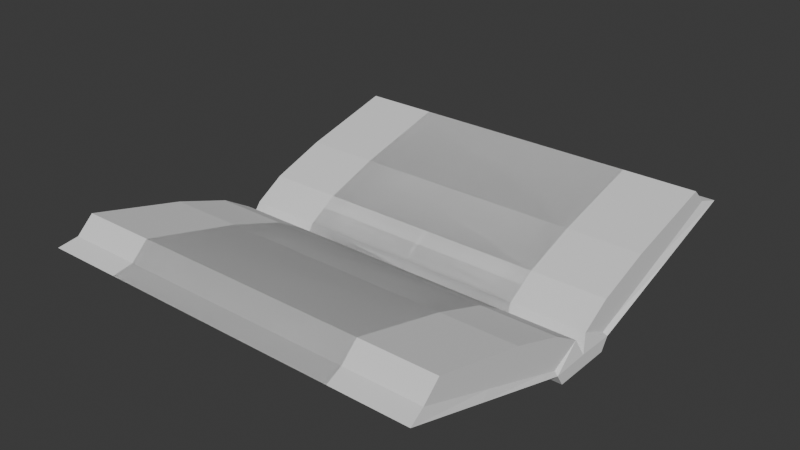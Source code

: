 # Source: livroRig.blend  (saved by Blender 5.2.44; exported with 4.5.12 LTS)
import bpy
from mathutils import Matrix  # noqa: F401  (used for matrix-valued properties, if any)

bpy.ops.wm.read_factory_settings(use_empty=True)
scene = bpy.context.scene
scene.name = 'Scene'

# ---- collections
col_collection = bpy.data.collections.new('Collection'); scene.collection.children.link(col_collection)

# ---- world
world_world = bpy.data.worlds.new('World'); scene.world = world_world
world_world.use_nodes = True; world_world.node_tree.nodes.clear()
_N = world_world.node_tree.nodes; _L = world_world.node_tree.links
n0 = _N.new('ShaderNodeOutputWorld'); n0.name = 'World Output'; n0.location = (200, 100)
n1 = _N.new('ShaderNodeBackground'); n1.name = 'Background'; n1.location = (-200, 100)
n1.inputs[0].default_value = (0.05088, 0.05088, 0.05088, 1.0)
_L.new(n1.outputs[0], n0.inputs[0])
n0.is_active_output = True
world_world.color = (0.05088, 0.05088, 0.05088)
world_world.sun_shadow_jitter_overblur = 0.0

# ---- meshes
me_cube_001 = bpy.data.meshes.new('Cube.001')
me_cube_001.from_pydata([(-0.9598, -1.0, -0.629), (-0.9411, -1.21, -0.1414), (0.9598, -1.0, -0.629), (0.9411, -1.21, -0.1414), (-0.9598, 4.768e-07, -0.629), (-0.9598, 4.768e-07, -0.2093), (0.9598, 4.768e-07, -0.629), (0.9598, 4.768e-07, -0.2093), (0.9411, -6.13, 2.322), (0.9598, -7.278, 1.645), (-0.9411, -6.678, 1.809), (-0.9411, -6.13, 2.322), (0.9598, -1.252, -0.2354), (0.9411, -0.2417, 0.3176), (-0.9598, -1.252, -0.2354), (0.9411, -6.678, 1.809), (-0.9411, -0.2417, 0.3176), (-0.9598, -7.278, 1.645), (0.9411, -1.22, 0.9073), (0.9598, -1.871, -0.04206), (-0.9598, -1.871, -0.04206), (-0.9411, -1.22, 0.9073), (0.9411, -1.773, 0.05921), (-0.9411, -1.773, 0.05921), (0.9411, -3.017, 1.532), (-0.9411, -3.017, 1.532), (0.9598, -4.575, 0.8014), (-0.9598, -4.575, 0.8014), (0.9411, -4.225, 0.9342), (-0.9411, -4.225, 0.9342)], [], [(6, 7, 12, 2), (2, 12, 14, 0), (4, 6, 2, 0), (28, 24, 8, 15), (0, 14, 5, 4), (8, 11, 10, 15), (27, 26, 9, 17), (24, 25, 11, 8), (25, 29, 10, 11), (13, 3, 12, 7), (1, 16, 5, 14), (16, 13, 7, 5), (15, 10, 17, 9), (28, 15, 9, 26), (23, 1, 14, 20), (29, 23, 20, 27), (3, 22, 19, 12), (16, 1, 23, 21), (13, 16, 21, 18), (14, 12, 19, 20), (3, 13, 18, 22), (10, 29, 27, 17), (22, 28, 26, 19), (21, 23, 29, 25), (18, 21, 25, 24), (20, 19, 26, 27), (22, 18, 24, 28)])
_uv = me_cube_001.uv_layers.new(name='UVMap')
_uv.uv.foreach_set('vector', [0.375, 0.625, 0.625, 0.625, 0.625, 0.75, 0.375, 0.75, 0.375, 0.75, 0.625, 0.75, 0.625, 1.0, 0.375, 1.0, 0.125, 0.625, 0.375, 0.625, 0.375, 0.75, 0.125, 0.75, 0.625, 0.7307, 0.625, 0.6217, 0.625, 0.625, 0.625, 0.7291, 0.375, 0.0, 0.625, 0.0, 0.625, 0.125, 0.375, 0.125, 0.625, 0.625, 0.875, 0.625, 0.875, 0.7349, 0.625, 0.7291, 0.625, 1.0, 0.625, 0.75, 0.625, 0.75, 0.625, 1.0, 0.0, 0.0, 0.0, 0.0, 0.0, 0.0, 0.0, 0.0, 0.625, 0.1283, 0.625, 0.01926, 0.625, 0.02085, 0.625, 0.125, 0.625, 0.6176, 0.625, 0.7327, 0.625, 0.75, 0.625, 0.625, 0.625, 0.01729, 0.625, 0.1324, 0.625, 0.125, 0.625, 0.0, 0.0, 0.0, 0.0, 0.0, 0.0, 0.0, 0.0, 0.0, 0.625, 0.7291, 0.875, 0.7349, 0.875, 0.75, 0.625, 0.75, 0.625, 0.7307, 0.625, 0.7291, 0.625, 0.75, 0.625, 0.75, 0.625, 0.01766, 0.625, 0.01729, 0.625, 0.0, 0.625, 0.0, 0.625, 0.01926, 0.625, 0.01766, 0.625, 0.0, 0.625, 0.0, 0.625, 0.7327, 0.625, 0.7323, 0.625, 0.75, 0.625, 0.75, 0.625, 0.1324, 0.625, 0.01729, 0.625, 0.01766, 0.625, 0.1316, 0.0, 0.0, 0.0, 0.0, 0.0, 0.0, 0.0, 0.0, 0.625, 1.0, 0.625, 0.75, 0.625, 0.75, 0.625, 1.0, 0.625, 0.7327, 0.625, 0.6176, 0.625, 0.6184, 0.625, 0.7323, 0.625, 0.02085, 0.625, 0.01926, 0.625, 0.0, 0.625, 0.0, 0.625, 0.7323, 0.625, 0.7307, 0.625, 0.75, 0.625, 0.75, 0.625, 0.1316, 0.625, 0.01766, 0.625, 0.01926, 0.625, 0.1283, 0.0, 0.0, 0.0, 0.0, 0.0, 0.0, 0.0, 0.0, 0.625, 1.0, 0.625, 0.75, 0.625, 0.75, 0.625, 1.0, 0.625, 0.7323, 0.625, 0.6184, 0.625, 0.6217, 0.625, 0.7307])
me_cube_001.update()
me_cube_002 = bpy.data.meshes.new('Cube.002')
me_cube_002.from_pydata([(-0.9598, -1.0, -0.629), (-0.9411, -1.21, -0.1414), (0.9598, -1.0, -0.629), (0.9411, -1.21, -0.1414), (-0.9598, 0.0, -0.629), (-0.9598, 0.0, -0.2093), (0.9598, 0.0, -0.629), (0.9598, 0.0, -0.2093), (0.9411, -6.13, 2.322), (0.9598, -7.278, 1.645), (-0.9411, -6.678, 1.809), (-0.9411, -6.13, 2.322), (0.9598, -1.252, -0.2354), (0.9411, -0.2417, 0.3176), (-0.9598, -1.252, -0.2354), (0.9411, -6.678, 1.809), (-0.9411, -0.2417, 0.3176), (-0.9598, -7.278, 1.645), (0.9411, -1.22, 0.9073), (0.9598, -1.871, -0.04206), (-0.9598, -1.871, -0.04206), (-0.9411, -1.22, 0.9073), (0.9411, -1.773, 0.05921), (-0.9411, -1.773, 0.05921), (0.9411, -3.017, 1.532), (-0.9411, -3.017, 1.532), (0.9598, -4.575, 0.8014), (-0.9598, -4.575, 0.8014), (0.9411, -4.225, 0.9342), (-0.9411, -4.225, 0.9342), (-0.9598, 1.0, -0.629), (-0.9411, 1.21, -0.1414), (0.9598, 1.0, -0.629), (0.9411, 1.21, -0.1414), (0.9411, 6.13, 2.322), (0.9598, 7.278, 1.645), (-0.9411, 6.678, 1.809), (-0.9411, 6.13, 2.322), (0.9598, 1.252, -0.2354), (0.9411, 0.2417, 0.3176), (-0.9598, 1.252, -0.2354), (0.9411, 6.678, 1.809), (-0.9411, 0.2417, 0.3176), (-0.9598, 7.278, 1.645), (0.9411, 1.22, 0.9073), (0.9598, 1.871, -0.04206), (-0.9598, 1.871, -0.04206), (-0.9411, 1.22, 0.9073), (0.9411, 1.773, 0.05921), (-0.9411, 1.773, 0.05921), (0.9411, 3.017, 1.532), (-0.9411, 3.017, 1.532), (0.9598, 4.575, 0.8014), (-0.9598, 4.575, 0.8014), (0.9411, 4.225, 0.9342), (-0.9411, 4.225, 0.9342)], [], [(6, 7, 12, 2), (2, 12, 14, 0), (4, 6, 2, 0), (28, 24, 8, 15), (0, 14, 5, 4), (8, 11, 10, 15), (27, 26, 9, 17), (24, 25, 11, 8), (25, 29, 10, 11), (13, 3, 12, 7), (1, 16, 5, 14), (16, 13, 7, 5), (15, 10, 17, 9), (28, 15, 9, 26), (23, 1, 14, 20), (29, 23, 20, 27), (3, 22, 19, 12), (16, 1, 23, 21), (13, 16, 21, 18), (14, 12, 19, 20), (3, 13, 18, 22), (10, 29, 27, 17), (22, 28, 26, 19), (21, 23, 29, 25), (18, 21, 25, 24), (20, 19, 26, 27), (22, 18, 24, 28), (6, 32, 38, 7), (32, 30, 40, 38), (4, 30, 32, 6), (54, 41, 34, 50), (30, 4, 5, 40), (34, 41, 36, 37), (53, 43, 35, 52), (50, 34, 37, 51), (51, 37, 36, 55), (39, 7, 38, 33), (31, 40, 5, 42), (42, 5, 7, 39), (41, 35, 43, 36), (54, 52, 35, 41), (49, 46, 40, 31), (55, 53, 46, 49), (33, 38, 45, 48), (42, 47, 49, 31), (39, 44, 47, 42), (40, 46, 45, 38), (33, 48, 44, 39), (36, 43, 53, 55), (48, 45, 52, 54), (47, 51, 55, 49), (44, 50, 51, 47), (46, 53, 52, 45), (48, 54, 50, 44)])
_uv = me_cube_002.uv_layers.new(name='UVMap')
_uv.uv.foreach_set('vector', [0.375, 0.625, 0.625, 0.625, 0.625, 0.75, 0.375, 0.75, 0.375, 0.75, 0.625, 0.75, 0.625, 1.0, 0.375, 1.0, 0.125, 0.625, 0.375, 0.625, 0.375, 0.75, 0.125, 0.75, 0.625, 0.7307, 0.625, 0.6217, 0.625, 0.625, 0.625, 0.7291, 0.375, 0.0, 0.625, 0.0, 0.625, 0.125, 0.375, 0.125, 0.625, 0.625, 0.875, 0.625, 0.875, 0.7349, 0.625, 0.7291, 0.625, 1.0, 0.625, 0.75, 0.625, 0.75, 0.625, 1.0, 0.0, 0.0, 0.0, 0.0, 0.0, 0.0, 0.0, 0.0, 0.625, 0.1283, 0.625, 0.01926, 0.625, 0.02085, 0.625, 0.125, 0.625, 0.6176, 0.625, 0.7327, 0.625, 0.75, 0.625, 0.625, 0.625, 0.01729, 0.625, 0.1324, 0.625, 0.125, 0.625, 0.0, 0.0, 0.0, 0.0, 0.0, 0.0, 0.0, 0.0, 0.0, 0.625, 0.7291, 0.875, 0.7349, 0.875, 0.75, 0.625, 0.75, 0.625, 0.7307, 0.625, 0.7291, 0.625, 0.75, 0.625, 0.75, 0.625, 0.01766, 0.625, 0.01729, 0.625, 0.0, 0.625, 0.0, 0.625, 0.01926, 0.625, 0.01766, 0.625, 0.0, 0.625, 0.0, 0.625, 0.7327, 0.625, 0.7323, 0.625, 0.75, 0.625, 0.75, 0.625, 0.1324, 0.625, 0.01729, 0.625, 0.01766, 0.625, 0.1316, 0.0, 0.0, 0.0, 0.0, 0.0, 0.0, 0.0, 0.0, 0.625, 1.0, 0.625, 0.75, 0.625, 0.75, 0.625, 1.0, 0.625, 0.7327, 0.625, 0.6176, 0.625, 0.6184, 0.625, 0.7323, 0.625, 0.02085, 0.625, 0.01926, 0.625, 0.0, 0.625, 0.0, 0.625, 0.7323, 0.625, 0.7307, 0.625, 0.75, 0.625, 0.75, 0.625, 0.1316, 0.625, 0.01766, 0.625, 0.01926, 0.625, 0.1283, 0.0, 0.0, 0.0, 0.0, 0.0, 0.0, 0.0, 0.0, 0.625, 1.0, 0.625, 0.75, 0.625, 0.75, 0.625, 1.0, 0.625, 0.7323, 0.625, 0.6184, 0.625, 0.6217, 0.625, 0.7307, 0.375, 0.625, 0.375, 0.75, 0.625, 0.75, 0.625, 0.625, 0.375, 0.75, 0.375, 1.0, 0.625, 1.0, 0.625, 0.75, 0.125, 0.625, 0.125, 0.75, 0.375, 0.75, 0.375, 0.625, 0.625, 0.7307, 0.625, 0.7291, 0.625, 0.625, 0.625, 0.6217, 0.375, 0.0, 0.375, 0.125, 0.625, 0.125, 0.625, 0.0, 0.625, 0.625, 0.625, 0.7291, 0.875, 0.7349, 0.875, 0.625, 0.625, 1.0, 0.625, 1.0, 0.625, 0.75, 0.625, 0.75, 0.0, 0.0, 0.0, 0.0, 0.0, 0.0, 0.0, 0.0, 0.625, 0.1283, 0.625, 0.125, 0.625, 0.02085, 0.625, 0.01926, 0.625, 0.6176, 0.625, 0.625, 0.625, 0.75, 0.625, 0.7327, 0.625, 0.01729, 0.625, 0.0, 0.625, 0.125, 0.625, 0.1324, 0.0, 0.0, 0.0, 0.0, 0.0, 0.0, 0.0, 0.0, 0.625, 0.7291, 0.625, 0.75, 0.875, 0.75, 0.875, 0.7349, 0.625, 0.7307, 0.625, 0.75, 0.625, 0.75, 0.625, 0.7291, 0.625, 0.01766, 0.625, 0.0, 0.625, 0.0, 0.625, 0.01729, 0.625, 0.01926, 0.625, 0.0, 0.625, 0.0, 0.625, 0.01766, 0.625, 0.7327, 0.625, 0.75, 0.625, 0.75, 0.625, 0.7323, 0.625, 0.1324, 0.625, 0.1316, 0.625, 0.01766, 0.625, 0.01729, 0.0, 0.0, 0.0, 0.0, 0.0, 0.0, 0.0, 0.0, 0.625, 1.0, 0.625, 1.0, 0.625, 0.75, 0.625, 0.75, 0.625, 0.7327, 0.625, 0.7323, 0.625, 0.6184, 0.625, 0.6176, 0.625, 0.02085, 0.625, 0.0, 0.625, 0.0, 0.625, 0.01926, 0.625, 0.7323, 0.625, 0.75, 0.625, 0.75, 0.625, 0.7307, 0.625, 0.1316, 0.625, 0.1283, 0.625, 0.01926, 0.625, 0.01766, 0.0, 0.0, 0.0, 0.0, 0.0, 0.0, 0.0, 0.0, 0.625, 1.0, 0.625, 1.0, 0.625, 0.75, 0.625, 0.75, 0.625, 0.7323, 0.625, 0.7307, 0.625, 0.6217, 0.625, 0.6184])
me_cube_002.update()
arm_armature_001 = bpy.data.armatures.new('Armature.001')  # bones are not reproduced

# ---- objects
ob_livromirror = bpy.data.objects.new('LivroMirror', me_cube_001)
ob_armature = bpy.data.objects.new('Armature', arm_armature_001)
ob_livro = bpy.data.objects.new('Livro', me_cube_002)

# ---- transforms, parenting, visibility, modifiers, constraints
ob_livromirror.location = (0.0, 0.0, 0.0)
ob_livromirror.scale = (1.051, 0.1587, 0.1593)
_m = ob_livromirror.modifiers.new('Mirror', 'MIRROR')
_m.use_axis = (False, True, False)
ob_armature.location = (0.0, 0.0, 0.0)
ob_armature.show_in_front = True
ob_livro.parent = ob_armature
ob_livro.location = (0.0, 0.0, 0.0)
ob_livro.scale = (0.6421, 0.1587, 0.1593)
_vg = ob_livro.vertex_groups.new(name='Bone')
for _i, _w in zip([0, 1, 2, 3, 4, 5, 6, 7, 8, 9, 10, 11, 12, 13, 14, 15, 16, 17, 18, 19, 20, 21, 22, 23, 24, 25, 26, 27, 28, 29, 30, 31, 32, 33, 34, 35, 36, 37, 38, 39, 40, 41, 42, 43, 44, 45, 46, 47, 48, 49, 50, 51, 52, 53, 54, 55], [0.6129, 0.6555, 0.5961, 0.6532, 0.5, 0.5, 0.5, 0.5, 0.8832, 0.8922, 0.8804, 0.8736, 0.6491, 0.5748, 0.6551, 0.8886, 0.5792, 0.882, 0.6912, 0.7126, 0.7154, 0.6945, 0.7099, 0.7116, 0.8091, 0.8066, 0.8534, 0.8498, 0.8438, 0.8395, 0.3871, 0.3445, 0.4039, 0.3468, 0.1168, 0.1078, 0.1196, 0.1264, 0.3509, 0.4252, 0.3449, 0.1114, 0.4208, 0.118, 0.3088, 0.2874, 0.2846, 0.3055, 0.2901, 0.2884, 0.1909, 0.1934, 0.1466, 0.1502, 0.1562, 0.1605]): _vg.add([_i], _w, 'REPLACE')
_vg = ob_livro.vertex_groups.new(name='Bone.001')
for _i, _w in zip([0, 1, 2, 3, 4, 5, 6, 7, 8, 9, 10, 11, 12, 13, 14, 15, 16, 17, 18, 19, 20, 21, 22, 23, 24, 25, 26, 27, 28, 29, 30, 31, 32, 33, 34, 35, 36, 37, 38, 39, 40, 41, 42, 43, 44, 45, 46, 47, 48, 49, 50, 51, 52, 53, 54, 55], [0.3871, 0.3445, 0.4039, 0.3468, 0.5, 0.5, 0.5, 0.5, 0.1168, 0.1078, 0.1196, 0.1264, 0.3509, 0.4252, 0.3449, 0.1114, 0.4208, 0.118, 0.3088, 0.2874, 0.2846, 0.3055, 0.2901, 0.2884, 0.1909, 0.1934, 0.1466, 0.1502, 0.1562, 0.1605, 0.6129, 0.6555, 0.5961, 0.6532, 0.8832, 0.8922, 0.8804, 0.8736, 0.6491, 0.5748, 0.6551, 0.8886, 0.5792, 0.882, 0.6912, 0.7126, 0.7154, 0.6945, 0.7099, 0.7116, 0.8091, 0.8066, 0.8534, 0.8498, 0.8438, 0.8395]): _vg.add([_i], _w, 'REPLACE')
_m = ob_livro.modifiers.new('Armature', 'ARMATURE')
_m.object = ob_armature

# ---- collection membership
col_collection.objects.link(ob_livromirror)
col_collection.objects.link(ob_armature)
col_collection.objects.link(ob_livro)

# ---- scene / render settings (as saved in the file)
scene.frame_start = 1; scene.frame_end = 250; scene.frame_set(1)
scene.render.engine = 'BLENDER_EEVEE_NEXT'
scene.render.bake_bias = 0.0
scene.render.bake_samples = 0
scene.render.compositor_device = 'GPU'
scene.eevee.use_volume_custom_range = False
scene.eevee.fast_gi_thickness_near = 0.1
scene.eevee.fast_gi_thickness_far = 0.0
scene.eevee.ray_tracing_options.screen_trace_thickness = 0.1
bpy.context.view_layer.update()

# ---- added for rendering (the .blend has no active camera and no usable light): camera, sun
cam_auto = bpy.data.cameras.new('AutoCamera')
cam_auto.lens = 50.0
cam_auto.sensor_width = 36.0
cam_auto.clip_end = 1000.0
ob_auto_camera = bpy.data.objects.new('AutoCamera', cam_auto)
scene.collection.objects.link(ob_auto_camera)
ob_auto_camera.location = (2.93003, -3.51604, 2.59606)
ob_auto_camera.rotation_euler = (1.09748, -7.21219e-08, 0.694738)
scene.camera = ob_auto_camera
light_auto_sun = bpy.data.lights.new('AutoSun', 'SUN')
light_auto_sun.energy = 3.0
light_auto_sun.angle = 0.0523599
ob_auto_sun = bpy.data.objects.new('AutoSun', light_auto_sun)
scene.collection.objects.link(ob_auto_sun)
ob_auto_sun.rotation_euler = (0.872665, 0.174533, 0.523599)
bpy.context.view_layer.update()
